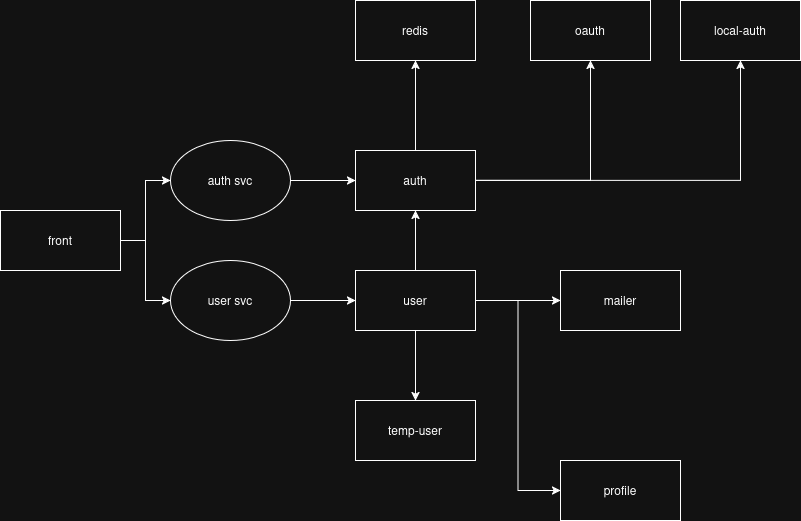

The diagram above was exported from draw.io. Its source (the exported page's mxGraphModel, read from the mxfile embedded in the PNG):
<mxGraphModel dx="1722" dy="963" grid="1" gridSize="10" guides="1" tooltips="1" connect="1" arrows="1" fold="1" page="1" pageScale="1" pageWidth="850" pageHeight="1100" math="0" shadow="0">
  <root>
    <mxCell id="0" />
    <mxCell id="1" parent="0" />
    <mxCell id="bElfRFP2Prkyi6cJzxnn-2" value="&lt;div&gt;oauth&lt;/div&gt;" style="rounded=0;whiteSpace=wrap;html=1;" parent="1" vertex="1">
      <mxGeometry x="540" y="270" width="120" height="60" as="geometry" />
    </mxCell>
    <mxCell id="bElfRFP2Prkyi6cJzxnn-3" value="&lt;div&gt;local-auth&lt;/div&gt;" style="rounded=0;whiteSpace=wrap;html=1;" parent="1" vertex="1">
      <mxGeometry x="690" y="270" width="120" height="60" as="geometry" />
    </mxCell>
    <mxCell id="bElfRFP2Prkyi6cJzxnn-4" value="mailer" style="rounded=0;whiteSpace=wrap;html=1;" parent="1" vertex="1">
      <mxGeometry x="570" y="540" width="120" height="60" as="geometry" />
    </mxCell>
    <mxCell id="bElfRFP2Prkyi6cJzxnn-5" value="profile" style="rounded=0;whiteSpace=wrap;html=1;" parent="1" vertex="1">
      <mxGeometry x="570" y="730" width="120" height="60" as="geometry" />
    </mxCell>
    <mxCell id="bElfRFP2Prkyi6cJzxnn-15" style="edgeStyle=orthogonalEdgeStyle;rounded=0;orthogonalLoop=1;jettySize=auto;html=1;entryX=0;entryY=0.5;entryDx=0;entryDy=0;" parent="1" source="bElfRFP2Prkyi6cJzxnn-6" target="bElfRFP2Prkyi6cJzxnn-5" edge="1">
      <mxGeometry relative="1" as="geometry" />
    </mxCell>
    <mxCell id="bElfRFP2Prkyi6cJzxnn-23" style="edgeStyle=orthogonalEdgeStyle;rounded=0;orthogonalLoop=1;jettySize=auto;html=1;" parent="1" source="bElfRFP2Prkyi6cJzxnn-6" target="bElfRFP2Prkyi6cJzxnn-8" edge="1">
      <mxGeometry relative="1" as="geometry" />
    </mxCell>
    <mxCell id="bElfRFP2Prkyi6cJzxnn-24" style="edgeStyle=orthogonalEdgeStyle;rounded=0;orthogonalLoop=1;jettySize=auto;html=1;" parent="1" source="bElfRFP2Prkyi6cJzxnn-6" target="bElfRFP2Prkyi6cJzxnn-4" edge="1">
      <mxGeometry relative="1" as="geometry" />
    </mxCell>
    <mxCell id="bElfRFP2Prkyi6cJzxnn-25" style="edgeStyle=orthogonalEdgeStyle;rounded=0;orthogonalLoop=1;jettySize=auto;html=1;" parent="1" source="bElfRFP2Prkyi6cJzxnn-6" target="bElfRFP2Prkyi6cJzxnn-7" edge="1">
      <mxGeometry relative="1" as="geometry" />
    </mxCell>
    <mxCell id="bElfRFP2Prkyi6cJzxnn-6" value="user" style="rounded=0;whiteSpace=wrap;html=1;" parent="1" vertex="1">
      <mxGeometry x="365" y="540" width="120" height="60" as="geometry" />
    </mxCell>
    <mxCell id="bElfRFP2Prkyi6cJzxnn-18" style="edgeStyle=orthogonalEdgeStyle;rounded=0;orthogonalLoop=1;jettySize=auto;html=1;" parent="1" source="bElfRFP2Prkyi6cJzxnn-7" target="bElfRFP2Prkyi6cJzxnn-2" edge="1">
      <mxGeometry relative="1" as="geometry" />
    </mxCell>
    <mxCell id="bElfRFP2Prkyi6cJzxnn-19" style="edgeStyle=orthogonalEdgeStyle;rounded=0;orthogonalLoop=1;jettySize=auto;html=1;" parent="1" source="bElfRFP2Prkyi6cJzxnn-7" target="bElfRFP2Prkyi6cJzxnn-3" edge="1">
      <mxGeometry relative="1" as="geometry" />
    </mxCell>
    <mxCell id="bElfRFP2Prkyi6cJzxnn-20" style="edgeStyle=orthogonalEdgeStyle;rounded=0;orthogonalLoop=1;jettySize=auto;html=1;" parent="1" source="bElfRFP2Prkyi6cJzxnn-7" target="bElfRFP2Prkyi6cJzxnn-9" edge="1">
      <mxGeometry relative="1" as="geometry" />
    </mxCell>
    <mxCell id="bElfRFP2Prkyi6cJzxnn-7" value="&lt;div&gt;auth&lt;/div&gt;" style="rounded=0;whiteSpace=wrap;html=1;" parent="1" vertex="1">
      <mxGeometry x="365" y="420" width="120" height="60" as="geometry" />
    </mxCell>
    <mxCell id="bElfRFP2Prkyi6cJzxnn-8" value="temp-user" style="rounded=0;whiteSpace=wrap;html=1;" parent="1" vertex="1">
      <mxGeometry x="365" y="670" width="120" height="60" as="geometry" />
    </mxCell>
    <mxCell id="bElfRFP2Prkyi6cJzxnn-9" value="redis" style="rounded=0;whiteSpace=wrap;html=1;" parent="1" vertex="1">
      <mxGeometry x="365" y="270" width="120" height="60" as="geometry" />
    </mxCell>
    <mxCell id="bElfRFP2Prkyi6cJzxnn-16" style="edgeStyle=orthogonalEdgeStyle;rounded=0;orthogonalLoop=1;jettySize=auto;html=1;" parent="1" source="bElfRFP2Prkyi6cJzxnn-10" target="bElfRFP2Prkyi6cJzxnn-6" edge="1">
      <mxGeometry relative="1" as="geometry" />
    </mxCell>
    <mxCell id="bElfRFP2Prkyi6cJzxnn-10" value="user svc" style="ellipse;whiteSpace=wrap;html=1;" parent="1" vertex="1">
      <mxGeometry x="180" y="530" width="120" height="80" as="geometry" />
    </mxCell>
    <mxCell id="bElfRFP2Prkyi6cJzxnn-17" style="edgeStyle=orthogonalEdgeStyle;rounded=0;orthogonalLoop=1;jettySize=auto;html=1;" parent="1" source="bElfRFP2Prkyi6cJzxnn-11" target="bElfRFP2Prkyi6cJzxnn-7" edge="1">
      <mxGeometry relative="1" as="geometry" />
    </mxCell>
    <mxCell id="bElfRFP2Prkyi6cJzxnn-11" value="auth svc" style="ellipse;whiteSpace=wrap;html=1;" parent="1" vertex="1">
      <mxGeometry x="180" y="410" width="120" height="80" as="geometry" />
    </mxCell>
    <mxCell id="bElfRFP2Prkyi6cJzxnn-21" style="edgeStyle=orthogonalEdgeStyle;rounded=0;orthogonalLoop=1;jettySize=auto;html=1;" parent="1" source="bElfRFP2Prkyi6cJzxnn-12" target="bElfRFP2Prkyi6cJzxnn-10" edge="1">
      <mxGeometry relative="1" as="geometry" />
    </mxCell>
    <mxCell id="bElfRFP2Prkyi6cJzxnn-22" style="edgeStyle=orthogonalEdgeStyle;rounded=0;orthogonalLoop=1;jettySize=auto;html=1;" parent="1" source="bElfRFP2Prkyi6cJzxnn-12" target="bElfRFP2Prkyi6cJzxnn-11" edge="1">
      <mxGeometry relative="1" as="geometry" />
    </mxCell>
    <mxCell id="bElfRFP2Prkyi6cJzxnn-12" value="front" style="rounded=0;whiteSpace=wrap;html=1;" parent="1" vertex="1">
      <mxGeometry x="10" y="480" width="120" height="60" as="geometry" />
    </mxCell>
  </root>
</mxGraphModel>